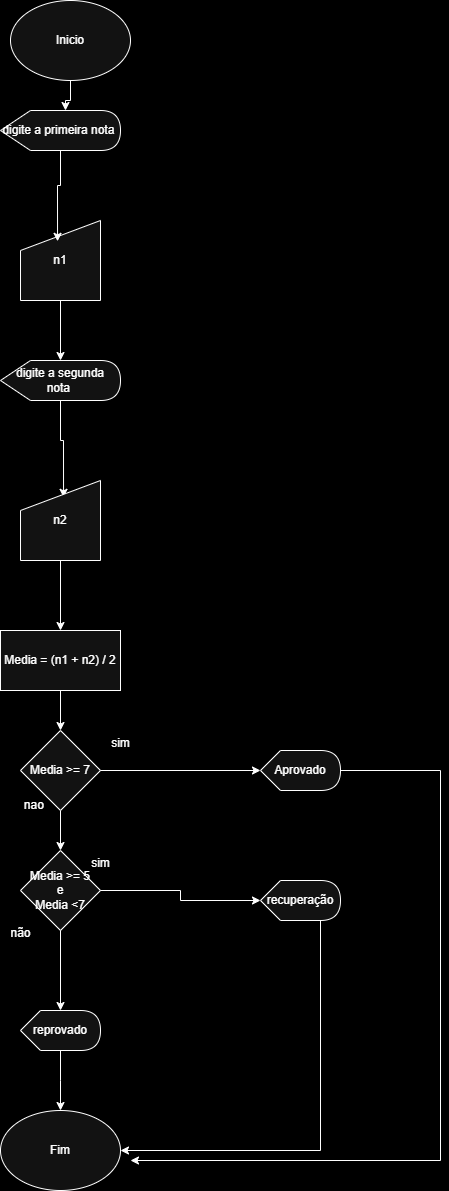

The diagram above was exported from draw.io. Its source (the exported page's mxGraphModel, read from the mxfile embedded in the PNG):
<mxGraphModel dx="870" dy="1608" grid="1" gridSize="10" guides="1" tooltips="1" connect="1" arrows="1" fold="1" page="1" pageScale="1" pageWidth="827" pageHeight="1169" background="light-dark(#FFFFFF,#000000)" math="0" shadow="0">
  <root>
    <mxCell id="0" />
    <mxCell id="1" parent="0" />
    <mxCell id="emAq9STPlneojPcl5kSq-11" style="edgeStyle=orthogonalEdgeStyle;rounded=0;orthogonalLoop=1;jettySize=auto;html=1;entryX=0.5;entryY=0;entryDx=0;entryDy=0;" edge="1" parent="1" source="emAq9STPlneojPcl5kSq-7" target="emAq9STPlneojPcl5kSq-8">
      <mxGeometry relative="1" as="geometry" />
    </mxCell>
    <mxCell id="emAq9STPlneojPcl5kSq-7" value="Media &amp;gt;= 7" style="rhombus;whiteSpace=wrap;html=1;" vertex="1" parent="1">
      <mxGeometry x="320" y="440" width="80" height="80" as="geometry" />
    </mxCell>
    <mxCell id="emAq9STPlneojPcl5kSq-8" value="Media &amp;gt;= 5&lt;div&gt;e&lt;/div&gt;&lt;div&gt;Media &amp;lt;7&lt;/div&gt;" style="rhombus;whiteSpace=wrap;html=1;" vertex="1" parent="1">
      <mxGeometry x="320" y="560" width="80" height="80" as="geometry" />
    </mxCell>
    <mxCell id="emAq9STPlneojPcl5kSq-10" style="edgeStyle=orthogonalEdgeStyle;rounded=0;orthogonalLoop=1;jettySize=auto;html=1;entryX=0.5;entryY=0;entryDx=0;entryDy=0;" edge="1" parent="1" source="emAq9STPlneojPcl5kSq-9" target="emAq9STPlneojPcl5kSq-7">
      <mxGeometry relative="1" as="geometry" />
    </mxCell>
    <mxCell id="emAq9STPlneojPcl5kSq-9" value="Media = (n1 + n2) / 2" style="rounded=0;whiteSpace=wrap;html=1;" vertex="1" parent="1">
      <mxGeometry x="300" y="340" width="120" height="60" as="geometry" />
    </mxCell>
    <mxCell id="emAq9STPlneojPcl5kSq-21" style="edgeStyle=orthogonalEdgeStyle;rounded=0;orthogonalLoop=1;jettySize=auto;html=1;entryX=0.538;entryY=0.21;entryDx=0;entryDy=0;entryPerimeter=0;" edge="1" parent="1" source="emAq9STPlneojPcl5kSq-14" target="emAq9STPlneojPcl5kSq-13">
      <mxGeometry relative="1" as="geometry" />
    </mxCell>
    <mxCell id="emAq9STPlneojPcl5kSq-14" value="digite a segunda nota&amp;nbsp;" style="shape=display;whiteSpace=wrap;html=1;" vertex="1" parent="1">
      <mxGeometry x="300" y="70" width="120" height="40" as="geometry" />
    </mxCell>
    <mxCell id="emAq9STPlneojPcl5kSq-22" style="edgeStyle=orthogonalEdgeStyle;rounded=0;orthogonalLoop=1;jettySize=auto;html=1;" edge="1" parent="1" source="emAq9STPlneojPcl5kSq-13" target="emAq9STPlneojPcl5kSq-9">
      <mxGeometry relative="1" as="geometry" />
    </mxCell>
    <mxCell id="emAq9STPlneojPcl5kSq-13" value="n2" style="shape=manualInput;whiteSpace=wrap;html=1;" vertex="1" parent="1">
      <mxGeometry x="320" y="190" width="80" height="80" as="geometry" />
    </mxCell>
    <mxCell id="emAq9STPlneojPcl5kSq-20" style="edgeStyle=orthogonalEdgeStyle;rounded=0;orthogonalLoop=1;jettySize=auto;html=1;" edge="1" parent="1" source="emAq9STPlneojPcl5kSq-15" target="emAq9STPlneojPcl5kSq-14">
      <mxGeometry relative="1" as="geometry" />
    </mxCell>
    <mxCell id="emAq9STPlneojPcl5kSq-15" value="n1" style="shape=manualInput;whiteSpace=wrap;html=1;" vertex="1" parent="1">
      <mxGeometry x="320" y="-70" width="80" height="80" as="geometry" />
    </mxCell>
    <mxCell id="emAq9STPlneojPcl5kSq-16" value="digite a primeira nota&amp;nbsp;" style="shape=display;whiteSpace=wrap;html=1;" vertex="1" parent="1">
      <mxGeometry x="300" y="-180" width="120" height="40" as="geometry" />
    </mxCell>
    <mxCell id="emAq9STPlneojPcl5kSq-17" value="Inicio" style="ellipse;whiteSpace=wrap;html=1;" vertex="1" parent="1">
      <mxGeometry x="310" y="-290" width="120" height="80" as="geometry" />
    </mxCell>
    <mxCell id="emAq9STPlneojPcl5kSq-18" style="edgeStyle=orthogonalEdgeStyle;rounded=0;orthogonalLoop=1;jettySize=auto;html=1;entryX=0;entryY=0;entryDx=65;entryDy=0;entryPerimeter=0;" edge="1" parent="1" source="emAq9STPlneojPcl5kSq-17" target="emAq9STPlneojPcl5kSq-16">
      <mxGeometry relative="1" as="geometry" />
    </mxCell>
    <mxCell id="emAq9STPlneojPcl5kSq-19" style="edgeStyle=orthogonalEdgeStyle;rounded=0;orthogonalLoop=1;jettySize=auto;html=1;entryX=0.463;entryY=0.26;entryDx=0;entryDy=0;entryPerimeter=0;" edge="1" parent="1" source="emAq9STPlneojPcl5kSq-16" target="emAq9STPlneojPcl5kSq-15">
      <mxGeometry relative="1" as="geometry" />
    </mxCell>
    <mxCell id="emAq9STPlneojPcl5kSq-35" style="edgeStyle=orthogonalEdgeStyle;rounded=0;orthogonalLoop=1;jettySize=auto;html=1;" edge="1" parent="1" source="emAq9STPlneojPcl5kSq-23">
      <mxGeometry relative="1" as="geometry">
        <mxPoint x="430" y="870" as="targetPoint" />
        <Array as="points">
          <mxPoint x="740" y="480" />
          <mxPoint x="740" y="870" />
        </Array>
      </mxGeometry>
    </mxCell>
    <mxCell id="emAq9STPlneojPcl5kSq-23" value="Aprovado" style="shape=display;whiteSpace=wrap;html=1;" vertex="1" parent="1">
      <mxGeometry x="560" y="460" width="80" height="40" as="geometry" />
    </mxCell>
    <mxCell id="emAq9STPlneojPcl5kSq-24" style="edgeStyle=orthogonalEdgeStyle;rounded=0;orthogonalLoop=1;jettySize=auto;html=1;entryX=0;entryY=0.5;entryDx=0;entryDy=0;entryPerimeter=0;" edge="1" parent="1" source="emAq9STPlneojPcl5kSq-7" target="emAq9STPlneojPcl5kSq-23">
      <mxGeometry relative="1" as="geometry" />
    </mxCell>
    <mxCell id="emAq9STPlneojPcl5kSq-25" value="sim" style="text;html=1;align=center;verticalAlign=middle;resizable=0;points=[];autosize=1;strokeColor=none;fillColor=none;" vertex="1" parent="1">
      <mxGeometry x="400" y="438" width="40" height="30" as="geometry" />
    </mxCell>
    <mxCell id="emAq9STPlneojPcl5kSq-26" value="nao&amp;nbsp;" style="text;html=1;align=center;verticalAlign=middle;resizable=0;points=[];autosize=1;strokeColor=none;fillColor=none;" vertex="1" parent="1">
      <mxGeometry x="310" y="500" width="50" height="30" as="geometry" />
    </mxCell>
    <mxCell id="emAq9STPlneojPcl5kSq-36" style="edgeStyle=orthogonalEdgeStyle;rounded=0;orthogonalLoop=1;jettySize=auto;html=1;entryX=1;entryY=0.5;entryDx=0;entryDy=0;" edge="1" parent="1" source="emAq9STPlneojPcl5kSq-27" target="emAq9STPlneojPcl5kSq-34">
      <mxGeometry relative="1" as="geometry">
        <Array as="points">
          <mxPoint x="620" y="860" />
        </Array>
      </mxGeometry>
    </mxCell>
    <mxCell id="emAq9STPlneojPcl5kSq-27" value="recuperação" style="shape=display;whiteSpace=wrap;html=1;" vertex="1" parent="1">
      <mxGeometry x="560" y="590" width="80" height="40" as="geometry" />
    </mxCell>
    <mxCell id="emAq9STPlneojPcl5kSq-28" style="edgeStyle=orthogonalEdgeStyle;rounded=0;orthogonalLoop=1;jettySize=auto;html=1;entryX=0;entryY=0.5;entryDx=0;entryDy=0;entryPerimeter=0;" edge="1" parent="1" source="emAq9STPlneojPcl5kSq-8" target="emAq9STPlneojPcl5kSq-27">
      <mxGeometry relative="1" as="geometry" />
    </mxCell>
    <mxCell id="emAq9STPlneojPcl5kSq-29" value="sim" style="text;html=1;align=center;verticalAlign=middle;resizable=0;points=[];autosize=1;strokeColor=none;fillColor=none;" vertex="1" parent="1">
      <mxGeometry x="380" y="558" width="40" height="30" as="geometry" />
    </mxCell>
    <mxCell id="emAq9STPlneojPcl5kSq-30" value="não&lt;div&gt;&lt;br&gt;&lt;/div&gt;" style="text;html=1;align=center;verticalAlign=middle;resizable=0;points=[];autosize=1;strokeColor=none;fillColor=none;" vertex="1" parent="1">
      <mxGeometry x="300" y="630" width="40" height="40" as="geometry" />
    </mxCell>
    <mxCell id="emAq9STPlneojPcl5kSq-33" style="edgeStyle=orthogonalEdgeStyle;rounded=0;orthogonalLoop=1;jettySize=auto;html=1;" edge="1" parent="1" source="emAq9STPlneojPcl5kSq-31">
      <mxGeometry relative="1" as="geometry">
        <mxPoint x="360" y="820" as="targetPoint" />
      </mxGeometry>
    </mxCell>
    <mxCell id="emAq9STPlneojPcl5kSq-31" value="reprovado" style="shape=display;whiteSpace=wrap;html=1;" vertex="1" parent="1">
      <mxGeometry x="320" y="720" width="80" height="40" as="geometry" />
    </mxCell>
    <mxCell id="emAq9STPlneojPcl5kSq-32" style="edgeStyle=orthogonalEdgeStyle;rounded=0;orthogonalLoop=1;jettySize=auto;html=1;entryX=0;entryY=0;entryDx=40;entryDy=0;entryPerimeter=0;" edge="1" parent="1" source="emAq9STPlneojPcl5kSq-8" target="emAq9STPlneojPcl5kSq-31">
      <mxGeometry relative="1" as="geometry" />
    </mxCell>
    <mxCell id="emAq9STPlneojPcl5kSq-34" value="Fim" style="ellipse;whiteSpace=wrap;html=1;" vertex="1" parent="1">
      <mxGeometry x="300" y="820" width="120" height="80" as="geometry" />
    </mxCell>
  </root>
</mxGraphModel>